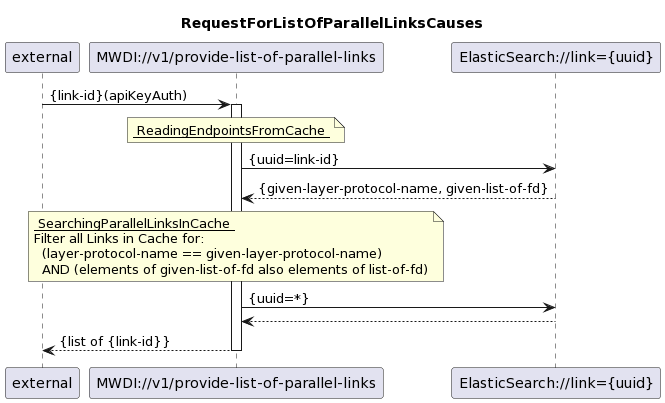

The diagram above was rendered by PlantUML. Its source (embedded in the PNG):
@startuml
skinparam responseMessageBelowArrow true

title  RequestForListOfParallelLinksCauses

participant "external" as requestor
participant "MWDI://v1/provide-list-of-parallel-links" as provideListOfParallelLinks
participant "ElasticSearch://link={uuid}" as Link
participant "ElasticSearch://link={uuid}" as Link

requestor -> provideListOfParallelLinks: {link-id}(apiKeyAuth)

note over provideListOfParallelLinks 
<u> ReadingEndpointsFromCache </u>
end note
activate provideListOfParallelLinks
provideListOfParallelLinks -> Link : {uuid=link-id}
Link --> provideListOfParallelLinks: {given-layer-protocol-name, given-list-of-fd}

note over provideListOfParallelLinks
<u> SearchingParallelLinksInCache </u>
Filter all Links in Cache for:
  (layer-protocol-name == given-layer-protocol-name)
  AND (elements of given-list-of-fd also elements of list-of-fd)
end note
provideListOfParallelLinks -> Link : {uuid=*}
Link --> provideListOfParallelLinks:

provideListOfParallelLinks --> requestor: {list of {link-id}}
deactivate provideListOfParallelLinks
@enduml